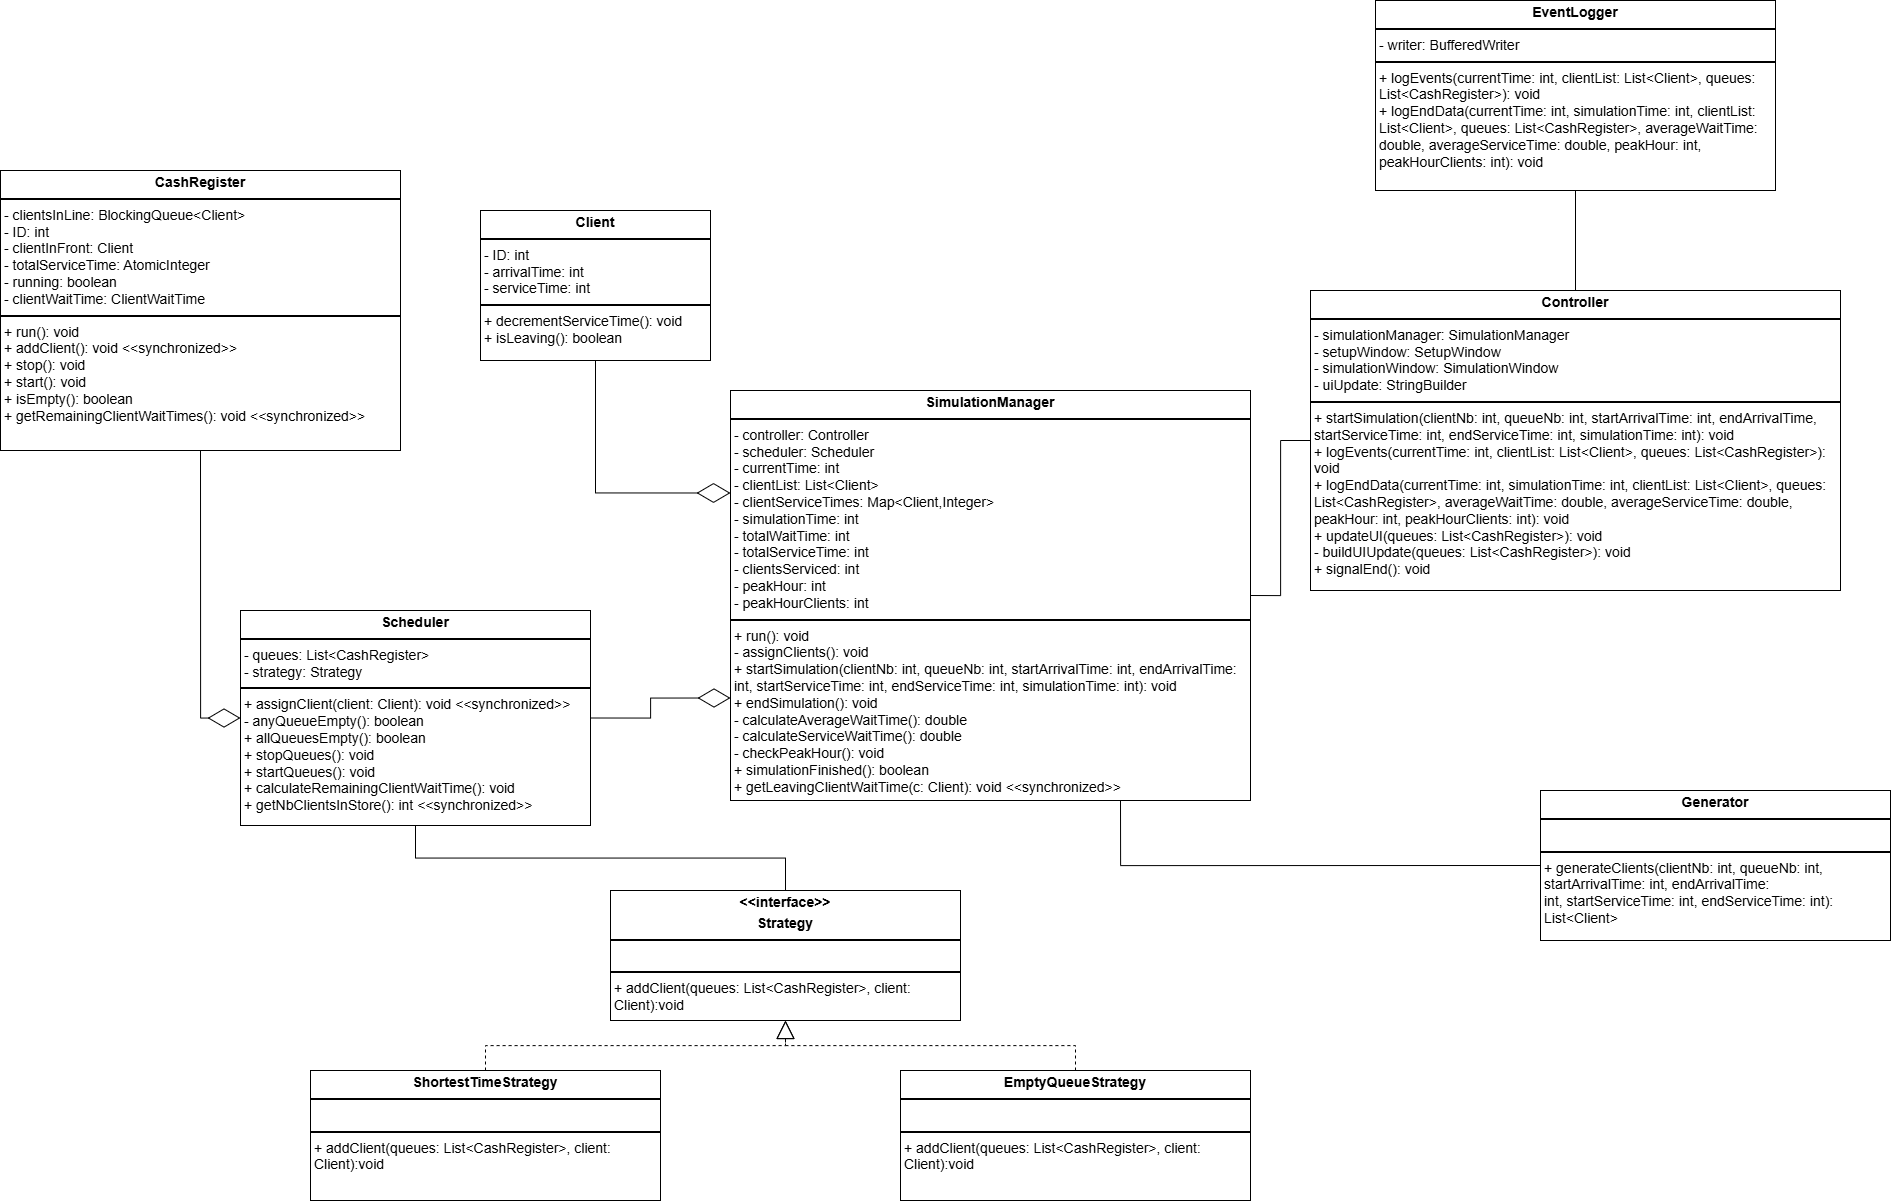

The diagram above was exported from draw.io. Its source (the exported page's mxGraphModel, read from the mxfile embedded in the PNG):
<mxGraphModel dx="2229" dy="2222" grid="1" gridSize="10" guides="1" tooltips="1" connect="1" arrows="1" fold="1" page="1" pageScale="1" pageWidth="2000" pageHeight="1000" math="0" shadow="0">
  <root>
    <mxCell id="0" />
    <mxCell id="1" parent="0" />
    <mxCell id="I9mbWe_2_2_qTkdUqdg4-48" style="edgeStyle=orthogonalEdgeStyle;rounded=0;orthogonalLoop=1;jettySize=auto;html=1;exitX=1;exitY=0.5;exitDx=0;exitDy=0;entryX=0;entryY=0.5;entryDx=0;entryDy=0;endArrow=none;startFill=0;" edge="1" parent="1" source="I9mbWe_2_2_qTkdUqdg4-28" target="I9mbWe_2_2_qTkdUqdg4-29">
      <mxGeometry relative="1" as="geometry" />
    </mxCell>
    <mxCell id="I9mbWe_2_2_qTkdUqdg4-28" value="&lt;p style=&quot;margin:0px;margin-top:4px;text-align:center;&quot;&gt;&lt;b&gt;SimulationManager&lt;/b&gt;&lt;/p&gt;&lt;hr style=&quot;border-style:solid;&quot;&gt;&lt;p style=&quot;margin:0px;margin-left:4px;&quot;&gt;- controller: Controller&lt;/p&gt;&lt;p style=&quot;margin:0px;margin-left:4px;&quot;&gt;- scheduler: Scheduler&lt;/p&gt;&lt;p style=&quot;margin:0px;margin-left:4px;&quot;&gt;&lt;span style=&quot;background-color: transparent; color: light-dark(rgb(0, 0, 0), rgb(255, 255, 255));&quot;&gt;- currentTime: int&lt;/span&gt;&lt;/p&gt;&lt;p style=&quot;margin:0px;margin-left:4px;&quot;&gt;&lt;span style=&quot;background-color: transparent; color: light-dark(rgb(0, 0, 0), rgb(255, 255, 255));&quot;&gt;- clientList: List&amp;lt;Client&amp;gt;&lt;/span&gt;&lt;/p&gt;&lt;p style=&quot;margin:0px;margin-left:4px;&quot;&gt;&lt;span style=&quot;background-color: transparent; color: light-dark(rgb(0, 0, 0), rgb(255, 255, 255));&quot;&gt;- clientServiceTimes: Map&amp;lt;Client,Integer&amp;gt;&lt;/span&gt;&lt;/p&gt;&lt;p style=&quot;margin:0px;margin-left:4px;&quot;&gt;- simulationTime: int&lt;/p&gt;&lt;p style=&quot;margin:0px;margin-left:4px;&quot;&gt;- totalWaitTime: int&lt;/p&gt;&lt;p style=&quot;margin:0px;margin-left:4px;&quot;&gt;- totalServiceTime: int&lt;/p&gt;&lt;p style=&quot;margin:0px;margin-left:4px;&quot;&gt;- clientsServiced: int&lt;/p&gt;&lt;p style=&quot;margin:0px;margin-left:4px;&quot;&gt;- peakHour: int&lt;/p&gt;&lt;p style=&quot;margin:0px;margin-left:4px;&quot;&gt;- peakHourClients: int&lt;/p&gt;&lt;hr style=&quot;border-style:solid;&quot;&gt;&lt;p style=&quot;margin:0px;margin-left:4px;&quot;&gt;+ run(): void&lt;/p&gt;&lt;p style=&quot;margin:0px;margin-left:4px;&quot;&gt;&lt;span style=&quot;background-color: transparent; color: light-dark(rgb(0, 0, 0), rgb(255, 255, 255));&quot;&gt;- assignClients(): void&lt;/span&gt;&lt;/p&gt;&lt;p style=&quot;margin:0px;margin-left:4px;&quot;&gt;+ startSimulation(clientNb: int, queueNb: int, startArrivalTime: int,&amp;nbsp;&lt;span style=&quot;background-color: transparent; color: light-dark(rgb(0, 0, 0), rgb(255, 255, 255));&quot;&gt;endArrivalTime: int,&amp;nbsp;&lt;/span&gt;&lt;span style=&quot;background-color: transparent; color: light-dark(rgb(0, 0, 0), rgb(255, 255, 255));&quot;&gt;startServiceTime: int,&amp;nbsp;&lt;/span&gt;&lt;span style=&quot;background-color: transparent; color: light-dark(rgb(0, 0, 0), rgb(255, 255, 255));&quot;&gt;endServiceTime: int, simulationTime: int&lt;/span&gt;&lt;span style=&quot;background-color: transparent; color: light-dark(rgb(0, 0, 0), rgb(255, 255, 255));&quot;&gt;): void&lt;/span&gt;&lt;/p&gt;&lt;p style=&quot;margin:0px;margin-left:4px;&quot;&gt;+&amp;nbsp;&lt;span style=&quot;background-color: transparent; color: light-dark(rgb(0, 0, 0), rgb(255, 255, 255));&quot;&gt;endSimulation()&lt;/span&gt;&lt;span style=&quot;background-color: transparent; color: light-dark(rgb(0, 0, 0), rgb(255, 255, 255));&quot;&gt;: void&lt;/span&gt;&lt;/p&gt;&lt;p style=&quot;margin:0px;margin-left:4px;&quot;&gt;- calculateAverageWaitTime(): double&lt;/p&gt;&lt;p style=&quot;margin:0px;margin-left:4px;&quot;&gt;-&amp;nbsp;&lt;span style=&quot;background-color: transparent; color: light-dark(rgb(0, 0, 0), rgb(255, 255, 255));&quot;&gt;calculateServiceWaitTime(): double&lt;/span&gt;&lt;/p&gt;&lt;p style=&quot;margin:0px;margin-left:4px;&quot;&gt;- checkPeakHour(): void&lt;/p&gt;&lt;p style=&quot;margin:0px;margin-left:4px;&quot;&gt;+ simulationFinished(): boolean&lt;/p&gt;&lt;p style=&quot;margin:0px;margin-left:4px;&quot;&gt;+ getLeavingClientWaitTime(c: Client): void &amp;lt;&amp;lt;synchronized&amp;gt;&amp;gt;&lt;/p&gt;" style="verticalAlign=top;align=left;overflow=fill;html=1;whiteSpace=wrap;fontSize=14;" vertex="1" parent="1">
      <mxGeometry x="750" y="230" width="520" height="410" as="geometry" />
    </mxCell>
    <mxCell id="I9mbWe_2_2_qTkdUqdg4-29" value="&lt;p style=&quot;margin:0px;margin-top:4px;text-align:center;&quot;&gt;&lt;b&gt;Controller&lt;/b&gt;&lt;/p&gt;&lt;hr style=&quot;border-style:solid;&quot;&gt;&lt;p style=&quot;margin:0px;margin-left:4px;&quot;&gt;- simulationManager: SimulationManager&lt;/p&gt;&lt;p style=&quot;margin:0px;margin-left:4px;&quot;&gt;- setupWindow: SetupWindow&lt;/p&gt;&lt;p style=&quot;margin:0px;margin-left:4px;&quot;&gt;- simulationWindow: SimulationWindow&lt;/p&gt;&lt;p style=&quot;margin:0px;margin-left:4px;&quot;&gt;- uiUpdate: StringBuilder&lt;/p&gt;&lt;hr style=&quot;border-style:solid;&quot;&gt;&lt;p style=&quot;margin:0px;margin-left:4px;&quot;&gt;+ startSimulation(clientNb:&amp;nbsp;&lt;span style=&quot;background-color: transparent; color: light-dark(rgb(0, 0, 0), rgb(255, 255, 255));&quot;&gt;int&lt;/span&gt;&lt;span style=&quot;background-color: transparent; color: light-dark(rgb(0, 0, 0), rgb(255, 255, 255));&quot;&gt;, queueNb:&amp;nbsp;&lt;/span&gt;&lt;span style=&quot;background-color: transparent; color: light-dark(rgb(0, 0, 0), rgb(255, 255, 255));&quot;&gt;int&lt;/span&gt;&lt;span style=&quot;background-color: transparent; color: light-dark(rgb(0, 0, 0), rgb(255, 255, 255));&quot;&gt;, startArrivalTime:&lt;/span&gt;&lt;span style=&quot;background-color: transparent; color: light-dark(rgb(0, 0, 0), rgb(255, 255, 255));&quot;&gt;&amp;nbsp;&lt;/span&gt;&lt;span style=&quot;background-color: transparent; color: light-dark(rgb(0, 0, 0), rgb(255, 255, 255));&quot;&gt;int&lt;/span&gt;&lt;span style=&quot;background-color: transparent; color: light-dark(rgb(0, 0, 0), rgb(255, 255, 255));&quot;&gt;, endArrivalTime,&amp;nbsp; startServiceTime: int, endServiceTime: int, simulationTime: int): void&lt;/span&gt;&lt;/p&gt;&lt;p style=&quot;margin:0px;margin-left:4px;&quot;&gt;&lt;span style=&quot;background-color: transparent; color: light-dark(rgb(0, 0, 0), rgb(255, 255, 255));&quot;&gt;+ logEvents(currentTime: int, clientList: List&amp;lt;Client&amp;gt;, queues: List&amp;lt;CashRegister&amp;gt;): void&lt;/span&gt;&lt;/p&gt;&lt;p style=&quot;margin:0px;margin-left:4px;&quot;&gt;+ logEndData(&lt;span style=&quot;background-color: transparent; color: light-dark(rgb(0, 0, 0), rgb(255, 255, 255));&quot;&gt;currentTime: int, simulationTime: int, clientList: List&amp;lt;Client&amp;gt;, queues: List&amp;lt;CashRegister&amp;gt;, averageWaitTime: double, averageServiceTime: double, peakHour: int, peakHourClients: int&lt;/span&gt;&lt;span style=&quot;background-color: transparent; color: light-dark(rgb(0, 0, 0), rgb(255, 255, 255));&quot;&gt;): void&lt;/span&gt;&lt;/p&gt;&lt;p style=&quot;margin:0px;margin-left:4px;&quot;&gt;&lt;span style=&quot;background-color: transparent; color: light-dark(rgb(0, 0, 0), rgb(255, 255, 255));&quot;&gt;+ updateUI(&lt;/span&gt;&lt;span style=&quot;background-color: transparent; color: light-dark(rgb(0, 0, 0), rgb(255, 255, 255));&quot;&gt;queues: List&amp;lt;CashRegister&amp;gt;&lt;/span&gt;&lt;span style=&quot;background-color: transparent; color: light-dark(rgb(0, 0, 0), rgb(255, 255, 255));&quot;&gt;): void&lt;/span&gt;&lt;/p&gt;&lt;p style=&quot;margin:0px;margin-left:4px;&quot;&gt;&lt;span style=&quot;background-color: transparent; color: light-dark(rgb(0, 0, 0), rgb(255, 255, 255));&quot;&gt;- buildUIUpdate(&lt;/span&gt;&lt;span style=&quot;background-color: transparent; color: light-dark(rgb(0, 0, 0), rgb(255, 255, 255));&quot;&gt;queues: List&amp;lt;CashRegister&amp;gt;&lt;/span&gt;&lt;span style=&quot;background-color: transparent; color: light-dark(rgb(0, 0, 0), rgb(255, 255, 255));&quot;&gt;): void&lt;/span&gt;&lt;/p&gt;&lt;p style=&quot;margin:0px;margin-left:4px;&quot;&gt;&lt;span style=&quot;background-color: transparent; color: light-dark(rgb(0, 0, 0), rgb(255, 255, 255));&quot;&gt;+ signalEnd(): void&lt;/span&gt;&lt;/p&gt;" style="verticalAlign=top;align=left;overflow=fill;html=1;whiteSpace=wrap;fontSize=14;" vertex="1" parent="1">
      <mxGeometry x="1330" y="130" width="530" height="300" as="geometry" />
    </mxCell>
    <mxCell id="I9mbWe_2_2_qTkdUqdg4-47" style="edgeStyle=orthogonalEdgeStyle;rounded=0;orthogonalLoop=1;jettySize=auto;html=1;exitX=0.5;exitY=1;exitDx=0;exitDy=0;entryX=0.5;entryY=0;entryDx=0;entryDy=0;endArrow=none;startFill=0;" edge="1" parent="1" source="I9mbWe_2_2_qTkdUqdg4-30" target="I9mbWe_2_2_qTkdUqdg4-33">
      <mxGeometry relative="1" as="geometry" />
    </mxCell>
    <mxCell id="I9mbWe_2_2_qTkdUqdg4-53" style="edgeStyle=orthogonalEdgeStyle;rounded=0;orthogonalLoop=1;jettySize=auto;html=1;exitX=1;exitY=0.5;exitDx=0;exitDy=0;entryX=0;entryY=0.75;entryDx=0;entryDy=0;endArrow=diamondThin;endFill=0;endSize=30;" edge="1" parent="1" source="I9mbWe_2_2_qTkdUqdg4-30" target="I9mbWe_2_2_qTkdUqdg4-28">
      <mxGeometry relative="1" as="geometry" />
    </mxCell>
    <mxCell id="I9mbWe_2_2_qTkdUqdg4-30" value="&lt;p style=&quot;margin:0px;margin-top:4px;text-align:center;&quot;&gt;&lt;b&gt;Scheduler&lt;/b&gt;&lt;/p&gt;&lt;hr style=&quot;border-style:solid;&quot;&gt;&lt;p style=&quot;margin:0px;margin-left:4px;&quot;&gt;- queues: List&amp;lt;CashRegister&amp;gt;&lt;br&gt;&lt;/p&gt;&lt;p style=&quot;margin:0px;margin-left:4px;&quot;&gt;- strategy: Strategy&lt;/p&gt;&lt;hr style=&quot;border-style:solid;&quot;&gt;&lt;p style=&quot;margin:0px;margin-left:4px;&quot;&gt;+ assignClient(client: Client): void &amp;lt;&amp;lt;synchronized&amp;gt;&amp;gt;&lt;/p&gt;&lt;p style=&quot;margin:0px;margin-left:4px;&quot;&gt;- anyQueueEmpty(): boolean&lt;/p&gt;&lt;p style=&quot;margin:0px;margin-left:4px;&quot;&gt;+ allQueuesEmpty(): boolean&lt;/p&gt;&lt;p style=&quot;margin:0px;margin-left:4px;&quot;&gt;+ stopQueues(): void&lt;/p&gt;&lt;p style=&quot;margin:0px;margin-left:4px;&quot;&gt;+ startQueues(): void&lt;/p&gt;&lt;p style=&quot;margin:0px;margin-left:4px;&quot;&gt;+ calculateRemainingClientWaitTime(): void&lt;/p&gt;&lt;p style=&quot;margin:0px;margin-left:4px;&quot;&gt;+ getNbClientsInStore(): int &amp;lt;&amp;lt;synchronized&amp;gt;&amp;gt;&lt;/p&gt;" style="verticalAlign=top;align=left;overflow=fill;html=1;whiteSpace=wrap;fontSize=14;" vertex="1" parent="1">
      <mxGeometry x="260" y="450" width="350" height="215" as="geometry" />
    </mxCell>
    <mxCell id="I9mbWe_2_2_qTkdUqdg4-46" style="edgeStyle=orthogonalEdgeStyle;rounded=0;orthogonalLoop=1;jettySize=auto;html=1;exitX=0;exitY=0.5;exitDx=0;exitDy=0;entryX=0.75;entryY=1;entryDx=0;entryDy=0;endArrow=none;startFill=0;" edge="1" parent="1" source="I9mbWe_2_2_qTkdUqdg4-31" target="I9mbWe_2_2_qTkdUqdg4-28">
      <mxGeometry relative="1" as="geometry" />
    </mxCell>
    <mxCell id="I9mbWe_2_2_qTkdUqdg4-31" value="&lt;p style=&quot;margin:0px;margin-top:4px;text-align:center;&quot;&gt;&lt;b&gt;Generator&lt;/b&gt;&lt;/p&gt;&lt;hr style=&quot;border-style:solid;&quot;&gt;&lt;p style=&quot;margin:0px;margin-left:4px;&quot;&gt;&lt;br&gt;&lt;/p&gt;&lt;hr style=&quot;border-style:solid;&quot;&gt;&lt;p style=&quot;margin:0px;margin-left:4px;&quot;&gt;+ generateClients(&lt;span style=&quot;background-color: transparent; color: light-dark(rgb(0, 0, 0), rgb(255, 255, 255));&quot;&gt;clientNb: int, queueNb: int, startArrivalTime: int,&amp;nbsp;&lt;/span&gt;&lt;span style=&quot;background-color: transparent; color: light-dark(rgb(0, 0, 0), rgb(255, 255, 255));&quot;&gt;endArrivalTime: int,&amp;nbsp;&lt;/span&gt;&lt;span style=&quot;background-color: transparent; color: light-dark(rgb(0, 0, 0), rgb(255, 255, 255));&quot;&gt;startServiceTime: int,&amp;nbsp;&lt;/span&gt;&lt;span style=&quot;background-color: transparent; color: light-dark(rgb(0, 0, 0), rgb(255, 255, 255));&quot;&gt;endServiceTime: int&lt;/span&gt;&lt;span style=&quot;background-color: transparent; color: light-dark(rgb(0, 0, 0), rgb(255, 255, 255));&quot;&gt;): List&amp;lt;Client&amp;gt;&lt;/span&gt;&lt;/p&gt;" style="verticalAlign=top;align=left;overflow=fill;html=1;whiteSpace=wrap;fontSize=14;" vertex="1" parent="1">
      <mxGeometry x="1560" y="630" width="350" height="150" as="geometry" />
    </mxCell>
    <mxCell id="I9mbWe_2_2_qTkdUqdg4-33" value="&lt;p style=&quot;margin:0px;margin-top:4px;text-align:center;&quot;&gt;&lt;b&gt;&amp;lt;&amp;lt;interface&amp;gt;&amp;gt;&lt;/b&gt;&lt;/p&gt;&lt;p style=&quot;margin:0px;margin-top:4px;text-align:center;&quot;&gt;&lt;b&gt;Strategy&lt;/b&gt;&lt;/p&gt;&lt;hr style=&quot;border-style:solid;&quot;&gt;&lt;p style=&quot;margin:0px;margin-left:4px;&quot;&gt;&lt;br&gt;&lt;/p&gt;&lt;hr style=&quot;border-style:solid;&quot;&gt;&lt;p style=&quot;margin:0px;margin-left:4px;&quot;&gt;+ addClient(queues: List&amp;lt;CashRegister&amp;gt;, client: Client):void&lt;/p&gt;" style="verticalAlign=top;align=left;overflow=fill;html=1;whiteSpace=wrap;fontSize=14;" vertex="1" parent="1">
      <mxGeometry x="630" y="730" width="350" height="130" as="geometry" />
    </mxCell>
    <mxCell id="I9mbWe_2_2_qTkdUqdg4-34" value="&lt;p style=&quot;margin:0px;margin-top:4px;text-align:center;&quot;&gt;&lt;b style=&quot;color: light-dark(rgb(0, 0, 0), rgb(255, 255, 255)); background-color: transparent;&quot;&gt;ShortestTimeStrategy&lt;/b&gt;&lt;/p&gt;&lt;hr style=&quot;border-style:solid;&quot;&gt;&lt;p style=&quot;margin:0px;margin-left:4px;&quot;&gt;&lt;br&gt;&lt;/p&gt;&lt;hr style=&quot;border-style:solid;&quot;&gt;&lt;p style=&quot;margin:0px;margin-left:4px;&quot;&gt;+ addClient(queues: List&amp;lt;CashRegister&amp;gt;, client: Client):void&lt;/p&gt;" style="verticalAlign=top;align=left;overflow=fill;html=1;whiteSpace=wrap;fontSize=14;" vertex="1" parent="1">
      <mxGeometry x="330" y="910" width="350" height="130" as="geometry" />
    </mxCell>
    <mxCell id="I9mbWe_2_2_qTkdUqdg4-37" value="&lt;p style=&quot;margin:0px;margin-top:4px;text-align:center;&quot;&gt;&lt;b style=&quot;background-color: transparent; color: light-dark(rgb(0, 0, 0), rgb(255, 255, 255));&quot;&gt;EmptyQueueStrategy&lt;/b&gt;&lt;/p&gt;&lt;hr style=&quot;border-style:solid;&quot;&gt;&lt;p style=&quot;margin:0px;margin-left:4px;&quot;&gt;&lt;br&gt;&lt;/p&gt;&lt;hr style=&quot;border-style:solid;&quot;&gt;&lt;p style=&quot;margin:0px;margin-left:4px;&quot;&gt;+ addClient(queues: List&amp;lt;CashRegister&amp;gt;, client: Client):void&lt;/p&gt;" style="verticalAlign=top;align=left;overflow=fill;html=1;whiteSpace=wrap;fontSize=14;" vertex="1" parent="1">
      <mxGeometry x="920" y="910" width="350" height="130" as="geometry" />
    </mxCell>
    <mxCell id="I9mbWe_2_2_qTkdUqdg4-40" value="" style="endArrow=block;dashed=1;html=1;rounded=0;entryX=0.5;entryY=1;entryDx=0;entryDy=0;exitX=0.5;exitY=0;exitDx=0;exitDy=0;edgeStyle=orthogonalEdgeStyle;endFill=0;startSize=6;endSize=16;" edge="1" parent="1" source="I9mbWe_2_2_qTkdUqdg4-34" target="I9mbWe_2_2_qTkdUqdg4-33">
      <mxGeometry width="50" height="50" relative="1" as="geometry">
        <mxPoint x="470" y="870" as="sourcePoint" />
        <mxPoint x="795" y="890" as="targetPoint" />
      </mxGeometry>
    </mxCell>
    <mxCell id="I9mbWe_2_2_qTkdUqdg4-41" value="" style="endArrow=block;dashed=1;html=1;rounded=0;entryX=0.5;entryY=1;entryDx=0;entryDy=0;exitX=0.5;exitY=0;exitDx=0;exitDy=0;edgeStyle=orthogonalEdgeStyle;endFill=0;startSize=6;endSize=16;" edge="1" parent="1" source="I9mbWe_2_2_qTkdUqdg4-37" target="I9mbWe_2_2_qTkdUqdg4-33">
      <mxGeometry width="50" height="50" relative="1" as="geometry">
        <mxPoint x="840" y="890" as="sourcePoint" />
        <mxPoint x="795" y="890" as="targetPoint" />
      </mxGeometry>
    </mxCell>
    <mxCell id="I9mbWe_2_2_qTkdUqdg4-50" style="edgeStyle=orthogonalEdgeStyle;rounded=0;orthogonalLoop=1;jettySize=auto;html=1;exitX=0.5;exitY=1;exitDx=0;exitDy=0;entryX=0;entryY=0.25;entryDx=0;entryDy=0;endArrow=diamondThin;endFill=0;strokeWidth=1;endSize=31;" edge="1" parent="1" source="I9mbWe_2_2_qTkdUqdg4-42" target="I9mbWe_2_2_qTkdUqdg4-28">
      <mxGeometry relative="1" as="geometry" />
    </mxCell>
    <mxCell id="I9mbWe_2_2_qTkdUqdg4-42" value="&lt;p style=&quot;margin:0px;margin-top:4px;text-align:center;&quot;&gt;&lt;b&gt;Client&lt;/b&gt;&lt;/p&gt;&lt;hr style=&quot;border-style:solid;&quot;&gt;&lt;p style=&quot;margin:0px;margin-left:4px;&quot;&gt;- ID: int&lt;br&gt;&lt;/p&gt;&lt;p style=&quot;margin:0px;margin-left:4px;&quot;&gt;- arrivalTime: int&lt;/p&gt;&lt;p style=&quot;margin:0px;margin-left:4px;&quot;&gt;- serviceTime: int&lt;/p&gt;&lt;hr style=&quot;border-style:solid;&quot;&gt;&lt;p style=&quot;margin:0px;margin-left:4px;&quot;&gt;+ decrementServiceTime(): void&lt;/p&gt;&lt;p style=&quot;margin:0px;margin-left:4px;&quot;&gt;+ isLeaving(): boolean&lt;/p&gt;" style="verticalAlign=top;align=left;overflow=fill;html=1;whiteSpace=wrap;fontSize=14;" vertex="1" parent="1">
      <mxGeometry x="500" y="50" width="230" height="150" as="geometry" />
    </mxCell>
    <mxCell id="I9mbWe_2_2_qTkdUqdg4-52" style="edgeStyle=orthogonalEdgeStyle;rounded=0;orthogonalLoop=1;jettySize=auto;html=1;exitX=0.5;exitY=1;exitDx=0;exitDy=0;entryX=0;entryY=0.5;entryDx=0;entryDy=0;endArrow=diamondThin;endFill=0;endSize=30;" edge="1" parent="1" source="I9mbWe_2_2_qTkdUqdg4-44" target="I9mbWe_2_2_qTkdUqdg4-30">
      <mxGeometry relative="1" as="geometry" />
    </mxCell>
    <mxCell id="I9mbWe_2_2_qTkdUqdg4-44" value="&lt;p style=&quot;margin:0px;margin-top:4px;text-align:center;&quot;&gt;&lt;b&gt;CashRegister&lt;/b&gt;&lt;/p&gt;&lt;hr style=&quot;border-style:solid;&quot;&gt;&lt;p style=&quot;margin:0px;margin-left:4px;&quot;&gt;- clientsInLine: BlockingQueue&amp;lt;Client&amp;gt;&lt;br&gt;&lt;/p&gt;&lt;p style=&quot;margin:0px;margin-left:4px;&quot;&gt;- ID: int&lt;/p&gt;&lt;p style=&quot;margin:0px;margin-left:4px;&quot;&gt;- clientInFront: Client&lt;/p&gt;&lt;p style=&quot;margin:0px;margin-left:4px;&quot;&gt;- totalServiceTime: AtomicInteger&lt;/p&gt;&lt;p style=&quot;margin:0px;margin-left:4px;&quot;&gt;- running: boolean&lt;/p&gt;&lt;p style=&quot;margin:0px;margin-left:4px;&quot;&gt;- clientWaitTime: ClientWaitTime&lt;/p&gt;&lt;hr style=&quot;border-style:solid;&quot;&gt;&lt;p style=&quot;margin:0px;margin-left:4px;&quot;&gt;+ run(): void&lt;br&gt;&lt;/p&gt;&lt;p style=&quot;margin:0px;margin-left:4px;&quot;&gt;+ addClient(): void &amp;lt;&amp;lt;synchronized&amp;gt;&amp;gt;&lt;/p&gt;&lt;p style=&quot;margin:0px;margin-left:4px;&quot;&gt;+ stop(): void&lt;/p&gt;&lt;p style=&quot;margin:0px;margin-left:4px;&quot;&gt;+ start(): void&lt;/p&gt;&lt;p style=&quot;margin:0px;margin-left:4px;&quot;&gt;+ isEmpty(): boolean&lt;/p&gt;&lt;p style=&quot;margin:0px;margin-left:4px;&quot;&gt;+ getRemainingClientWaitTimes(): void &amp;lt;&amp;lt;synchronized&amp;gt;&amp;gt;&lt;/p&gt;" style="verticalAlign=top;align=left;overflow=fill;html=1;whiteSpace=wrap;fontSize=14;" vertex="1" parent="1">
      <mxGeometry x="20" y="10" width="400" height="280" as="geometry" />
    </mxCell>
    <mxCell id="I9mbWe_2_2_qTkdUqdg4-49" style="edgeStyle=orthogonalEdgeStyle;rounded=0;orthogonalLoop=1;jettySize=auto;html=1;exitX=0.5;exitY=1;exitDx=0;exitDy=0;entryX=0.5;entryY=0;entryDx=0;entryDy=0;endArrow=none;startFill=0;" edge="1" parent="1" source="I9mbWe_2_2_qTkdUqdg4-45" target="I9mbWe_2_2_qTkdUqdg4-29">
      <mxGeometry relative="1" as="geometry" />
    </mxCell>
    <mxCell id="I9mbWe_2_2_qTkdUqdg4-45" value="&lt;p style=&quot;margin:0px;margin-top:4px;text-align:center;&quot;&gt;&lt;b&gt;EventLogger&lt;/b&gt;&lt;/p&gt;&lt;hr style=&quot;border-style:solid;&quot;&gt;&lt;p style=&quot;margin:0px;margin-left:4px;&quot;&gt;- writer: BufferedWriter&lt;br&gt;&lt;/p&gt;&lt;hr style=&quot;border-style:solid;&quot;&gt;&lt;p style=&quot;margin: 0px 0px 0px 4px;&quot;&gt;&lt;span style=&quot;background-color: transparent; color: light-dark(rgb(0, 0, 0), rgb(255, 255, 255));&quot;&gt;+ logEvents(currentTime: int, clientList: List&amp;lt;Client&amp;gt;, queues: List&amp;lt;CashRegister&amp;gt;): void&lt;/span&gt;&lt;/p&gt;&lt;p style=&quot;margin: 0px 0px 0px 4px;&quot;&gt;+ logEndData(&lt;span style=&quot;background-color: transparent; color: light-dark(rgb(0, 0, 0), rgb(255, 255, 255));&quot;&gt;currentTime: int, simulationTime: int, clientList: List&amp;lt;Client&amp;gt;, queues: List&amp;lt;CashRegister&amp;gt;, averageWaitTime: double, averageServiceTime: double, peakHour: int, peakHourClients: int&lt;/span&gt;&lt;span style=&quot;background-color: transparent; color: light-dark(rgb(0, 0, 0), rgb(255, 255, 255));&quot;&gt;): void&lt;/span&gt;&lt;/p&gt;" style="verticalAlign=top;align=left;overflow=fill;html=1;whiteSpace=wrap;fontSize=14;" vertex="1" parent="1">
      <mxGeometry x="1395" y="-160" width="400" height="190" as="geometry" />
    </mxCell>
  </root>
</mxGraphModel>